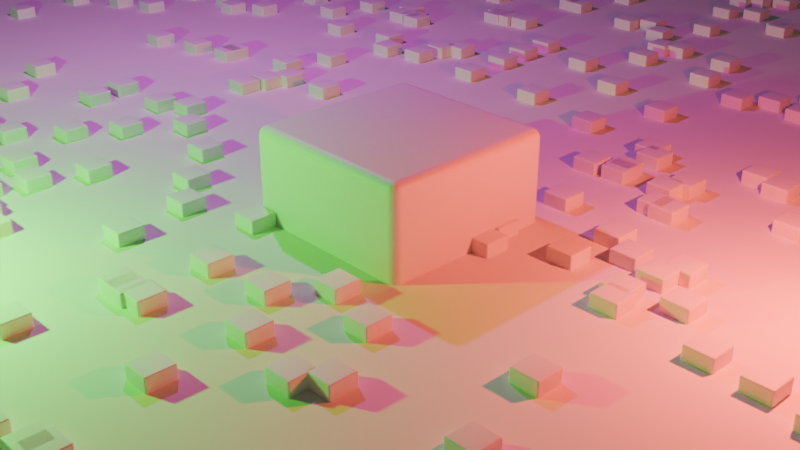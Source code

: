 # Source: exmaple_file_01.blend  (saved by Blender 5.2.44; exported with 4.5.12 LTS)
import bpy
from mathutils import Matrix  # noqa: F401  (used for matrix-valued properties, if any)

bpy.ops.wm.read_factory_settings(use_empty=True)
scene = bpy.context.scene
scene.name = 'Scene'

# ---- collections
col_collection = bpy.data.collections.new('Collection'); scene.collection.children.link(col_collection)

# ---- materials (node trees are filled in below, after node groups)
mat_material = bpy.data.materials.new('Material')
mat_material.alpha_threshold = 0.0
mat_material.use_backface_culling_lightprobe_volume = False
mat_material.roughness = 0.5
mat_material.line_color = (0.0, 0.0, 0.0, 1.0)

# ---- node groups
ng_geometry_nodes = bpy.data.node_groups.new('Geometry Nodes', 'GeometryNodeTree')
_s = ng_geometry_nodes.interface.new_socket(name='Geometry', in_out='OUTPUT', socket_type='NodeSocketGeometry')
_s = ng_geometry_nodes.interface.new_socket(name='Instances', in_out='OUTPUT', socket_type='NodeSocketGeometry')
_s = ng_geometry_nodes.interface.new_socket(name='Geometry', in_out='INPUT', socket_type='NodeSocketGeometry')
ng_geometry_nodes.is_modifier = True
# nodes of 'Geometry Nodes' reference scene objects; filled in after objects exist

# ---- material node trees
mat_material.use_nodes = True; mat_material.node_tree.nodes.clear()
_N = mat_material.node_tree.nodes; _L = mat_material.node_tree.links
n0 = _N.new('ShaderNodeOutputMaterial'); n0.name = 'Material Output'; n0.location = (200, 100)
n1 = _N.new('ShaderNodeBsdfPrincipled'); n1.name = 'Principled BSDF'; n1.location = (-200, 100)
n1.inputs[10].default_value = 0.005
_L.new(n1.outputs[0], n0.inputs[0])
n0.is_active_output = True

# ---- world
world_world = bpy.data.worlds.new('World'); scene.world = world_world
world_world.use_nodes = True; world_world.node_tree.nodes.clear()
_N = world_world.node_tree.nodes; _L = world_world.node_tree.links
n0 = _N.new('ShaderNodeOutputWorld'); n0.name = 'World Output'; n0.location = (200, 100)
n1 = _N.new('ShaderNodeBackground'); n1.name = 'Background'; n1.location = (-200, 100)
n1.inputs[0].default_value = (0.05088, 0.05088, 0.05088, 1.0)
_L.new(n1.outputs[0], n0.inputs[0])
n0.is_active_output = True
world_world.color = (0.05088, 0.05088, 0.05088)
world_world.sun_shadow_jitter_overblur = 0.0

# ---- cameras
cam_camera = bpy.data.cameras.new('Camera')
cam_camera.clip_end = 100.0
cam_camera.ortho_scale = 7.314

# ---- lights
light_light = bpy.data.lights.new('Light', 'POINT')
light_light.color = (1.0, 0.07607, 0.03588)
light_light.energy = 1000.0
light_light.shadow_soft_size = 0.1
light_light_001 = bpy.data.lights.new('Light.001', 'POINT')
light_light_001.color = (0.9561, 0.06405, 1.0)
light_light_001.energy = 1000.0
light_light_001.shadow_soft_size = 0.1
light_light_002 = bpy.data.lights.new('Light.002', 'POINT')
light_light_002.color = (0.03802, 1.0, 0.0)
light_light_002.energy = 1000.0
light_light_002.shadow_soft_size = 0.1

# ---- meshes
me_cube = bpy.data.meshes.new('Cube')
me_cube.from_pydata([(1.0, 1.0, 1.0), (1.0, 1.0, -1.0), (1.0, -1.0, 1.0), (1.0, -1.0, -1.0), (-1.0, 1.0, 1.0), (-1.0, 1.0, -1.0), (-1.0, -1.0, 1.0), (-1.0, -1.0, -1.0)], [], [(0, 4, 6, 2), (3, 2, 6, 7), (7, 6, 4, 5), (5, 1, 3, 7), (1, 0, 2, 3), (5, 4, 0, 1)])
me_cube.polygons.foreach_set('use_smooth', [True] * 6)
_uv = me_cube.uv_layers.new(name='UVMap')
_uv.uv.foreach_set('vector', [0.625, 0.5, 0.875, 0.5, 0.875, 0.75, 0.625, 0.75, 0.375, 0.75, 0.625, 0.75, 0.625, 1.0, 0.375, 1.0, 0.375, 0.0, 0.625, 0.0, 0.625, 0.25, 0.375, 0.25, 0.125, 0.5, 0.375, 0.5, 0.375, 0.75, 0.125, 0.75, 0.375, 0.5, 0.625, 0.5, 0.625, 0.75, 0.375, 0.75, 0.375, 0.25, 0.625, 0.25, 0.625, 0.5, 0.375, 0.5])
me_cube.materials.append(mat_material)
me_cube.use_mirror_vertex_groups = False
me_cube.update()
me_plane = bpy.data.meshes.new('Plane')
me_plane.from_pydata([(-27.82, -27.82, 0.0), (27.82, -27.82, 0.0), (-27.82, 27.82, 0.0), (27.82, 27.82, 0.0)], [], [(0, 1, 3, 2)])
_uv = me_plane.uv_layers.new(name='UVMap')
_uv.uv.foreach_set('vector', [0.0, 0.0, 1.0, 0.0, 1.0, 1.0, 0.0, 1.0])
me_plane.update()

# ---- objects
ob_cube = bpy.data.objects.new('Cube', me_cube)
ob_light = bpy.data.objects.new('Light', light_light)
ob_camera = bpy.data.objects.new('Camera', cam_camera)
ob_empty = bpy.data.objects.new('Empty', None)
ob_plane = bpy.data.objects.new('Plane', me_plane)
ob_light_001 = bpy.data.objects.new('Light.001', light_light_001)
ob_light_002 = bpy.data.objects.new('Light.002', light_light_002)
_N = ng_geometry_nodes.nodes; _L = ng_geometry_nodes.links
n0 = _N.new('NodeGroupInput'); n0.name = 'Group Input'; n0.location = (-340, 0)
n1 = _N.new('NodeGroupOutput'); n1.name = 'Group Output'; n1.location = (484, 1)
n2 = _N.new('GeometryNodeDistributePointsOnFaces'); n2.name = 'Distribute Points on Faces'; n2.location = (-141, -77)
n2.width = 180
n2.inputs[4].default_value = 1.0
n3 = _N.new('GeometryNodeJoinGeometry'); n3.name = 'Join Geometry'; n3.location = (284, 126)
n4 = _N.new('GeometryNodeInstanceOnPoints'); n4.name = 'Instance on Points'; n4.location = (104, 16)
n4.inputs[6].default_value = (-0.15, -0.15, -0.15)
n5 = _N.new('GeometryNodeObjectInfo'); n5.name = 'Object Info'; n5.location = (-490, -160)
n5.inputs[0].default_value = ob_cube
_L.new(n0.outputs[0], n2.inputs[0])
_L.new(n3.outputs[0], n1.inputs[0])
_L.new(n4.outputs[0], n3.inputs[0])
_L.new(n0.outputs[0], n3.inputs[0])
_L.new(n2.outputs[0], n4.inputs[0])
_L.new(n5.outputs[4], n4.inputs[2])
n1.is_active_output = True

# ---- transforms, parenting, visibility, modifiers, constraints
ob_cube.location = (0.0, 0.0, 0.0)
ob_cube.lock_rotations_4d = False
ob_cube.empty_display_type = 'ARROWS'
ob_cube.lineart.crease_threshold = 0.0
_m = ob_cube.modifiers.new('Bevel', 'BEVEL')
_m.segments = 8
ob_light.location = (4.076, 1.005, 1.961)
ob_light.rotation_euler = (0.6503, 0.05522, 1.866)
ob_light.lock_rotations_4d = False
ob_light.empty_display_type = 'ARROWS'
ob_light.color = (0.0, 0.0, 0.0, 0.0)
ob_light.lineart.crease_threshold = 0.0
ob_camera.parent = ob_empty
ob_camera.matrix_parent_inverse = Matrix(((0.1, -0.0, 0.0, -0.0), (-0.0, 0.1, -0.0, 0.0), (0.0, -0.0, 0.1, -0.0), (-0.0, 0.0, -0.0, 1.0)))
ob_camera.location = (7.359, -6.926, 4.958)
ob_camera.rotation_euler = (1.109, 0.0, 0.8149)
ob_camera.lock_rotations_4d = False
ob_camera.empty_display_type = 'ARROWS'
ob_camera.color = (0.0, 0.0, 0.0, 0.0)
ob_camera.display_type = 'WIRE'
ob_camera.lineart.crease_threshold = 0.0
ob_empty.location = (0.0, 0.0, 0.0)
ob_empty.scale = (10.0, 10.0, 10.0)
ob_plane.location = (0.0, 0.0, 0.0)
_m = ob_plane.modifiers.new('GeometryNodes', 'NODES')
_m.node_group = ng_geometry_nodes
ob_light_001.location = (-4.697, 0.6744, 5.904)
ob_light_001.rotation_euler = (0.6503, 0.05522, 1.866)
ob_light_001.lock_rotations_4d = False
ob_light_001.empty_display_type = 'ARROWS'
ob_light_001.color = (0.0, 0.0, 0.0, 0.0)
ob_light_001.lineart.crease_threshold = 0.0
ob_light_002.location = (-2.148, -4.589, 1.863)
ob_light_002.rotation_euler = (0.6503, 0.05522, 1.866)
ob_light_002.lock_rotations_4d = False
ob_light_002.empty_display_type = 'ARROWS'
ob_light_002.color = (0.0, 0.0, 0.0, 0.0)
ob_light_002.lineart.crease_threshold = 0.0

# ---- collection membership
col_collection.objects.link(ob_cube)
col_collection.objects.link(ob_light)
col_collection.objects.link(ob_camera)
col_collection.objects.link(ob_empty)
col_collection.objects.link(ob_plane)
col_collection.objects.link(ob_light_001)
col_collection.objects.link(ob_light_002)

# ---- scene / render settings (as saved in the file)
scene.camera = ob_camera
scene.frame_start = 1; scene.frame_end = 60; scene.frame_set(1)
scene.render.engine = 'CYCLES'
scene.render.use_border = True
scene.render.bake_bias = 0.0
scene.render.bake_samples = 0
scene.render.compositor_device = 'GPU'
scene.cycles.use_denoising = False
scene.cycles.samples = 1
scene.cycles.use_guiding = True
scene.eevee.use_volume_custom_range = False
scene.eevee.fast_gi_thickness_near = 0.1
scene.eevee.fast_gi_thickness_far = 0.0
scene.eevee.ray_tracing_options.screen_trace_thickness = 0.1
bpy.context.view_layer.update()
